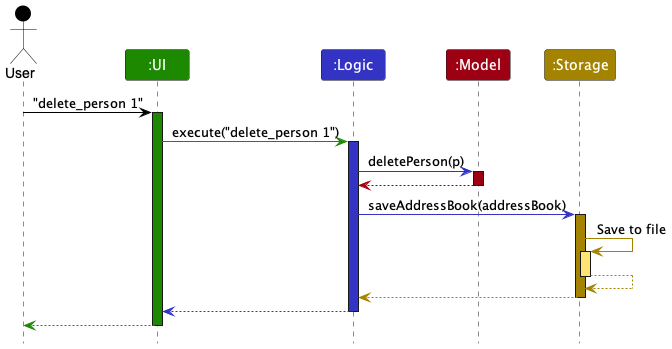

The diagram above was rendered by PlantUML. Its source (embedded in the PNG):
@startuml
!include style.puml
skinparam ArrowFontStyle plain

Actor User as user USER_COLOR
Participant ":UI" as ui UI_COLOR
Participant ":Logic" as logic LOGIC_COLOR
Participant ":Model" as model MODEL_COLOR
Participant ":Storage" as storage STORAGE_COLOR

user -[USER_COLOR]> ui : "delete_person 1"
activate ui UI_COLOR

ui -[UI_COLOR]> logic : execute("delete_person 1")
activate logic LOGIC_COLOR

logic -[LOGIC_COLOR]> model : deletePerson(p)
activate model MODEL_COLOR

model -[MODEL_COLOR]-> logic
deactivate model

logic -[LOGIC_COLOR]> storage : saveAddressBook(addressBook)
activate storage STORAGE_COLOR

storage -[STORAGE_COLOR]> storage : Save to file
activate storage STORAGE_COLOR_T1
storage --[STORAGE_COLOR]> storage
deactivate storage

storage --[STORAGE_COLOR]> logic
deactivate storage

logic --[LOGIC_COLOR]> ui
deactivate logic

ui--[UI_COLOR]> user
deactivate ui
@enduml